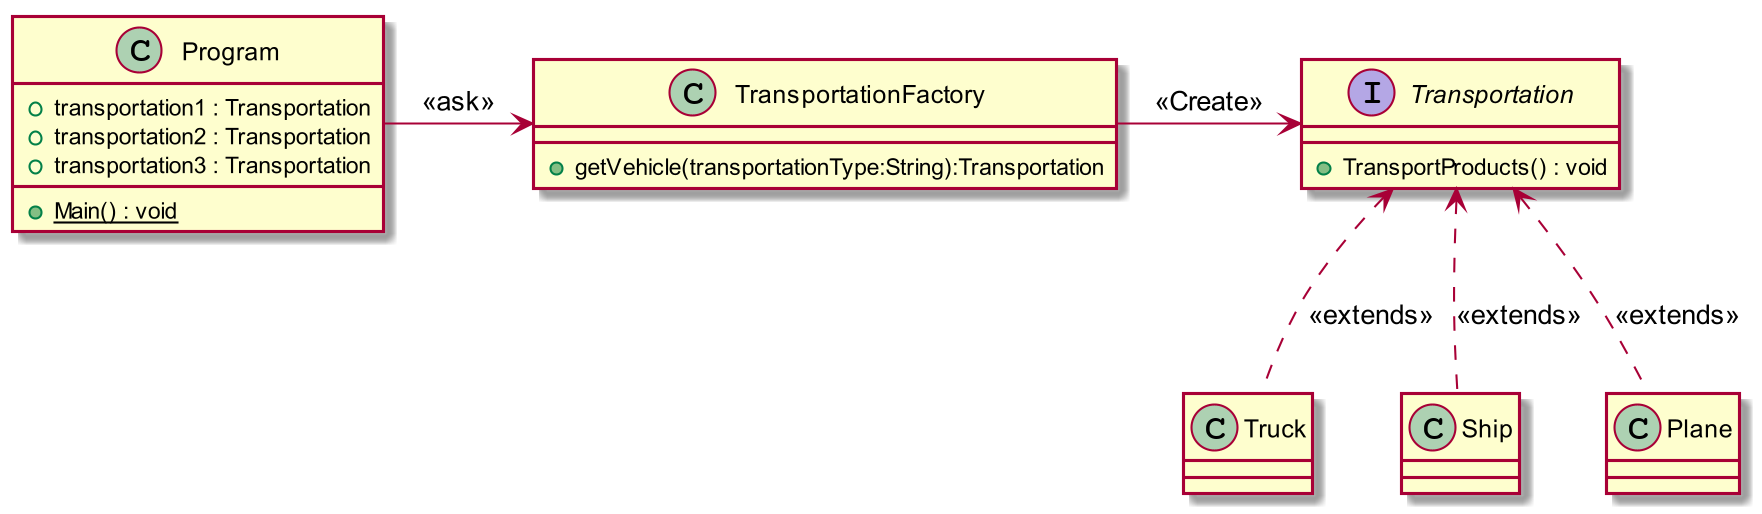

The diagram above was rendered by PlantUML. Its source (embedded in the PNG):
@startuml
skinparam dpi 200

class TransportationFactory
{
+getVehicle(transportationType:String):Transportation
}
class Program
{
+transportation1 : Transportation
+transportation2 : Transportation
+transportation3 : Transportation
+{Static} Main() : void
}

Program -> TransportationFactory : <<ask>>
TransportationFactory -> Transportation: <<Create>>


Interface Transportation{
+ TransportProducts() : void
}
class Truck
class Ship
class Plane

Plane .up-> Transportation : <<extends>>
Ship .up-> Transportation : <<extends>>
Truck .up-> Transportation : <<extends>>


@enduml